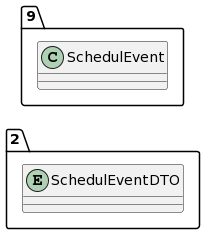

The diagram above was rendered by PlantUML. Its source (embedded in the PNG):
@startuml
allow_mixing
left to right direction
package "2"{
entity SchedulEventDTO

}
package "9"{
class SchedulEvent
}
@enduml